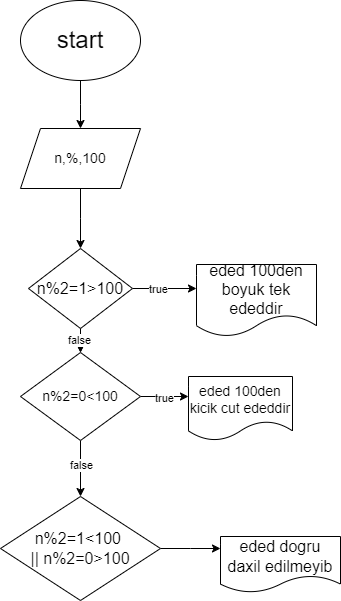

The diagram above was exported from draw.io. Its source (the exported page's mxGraphModel, read from the mxfile embedded in the PNG):
<mxGraphModel dx="1050" dy="557" grid="1" gridSize="8" guides="1" tooltips="1" connect="1" arrows="1" fold="1" page="1" pageScale="1" pageWidth="850" pageHeight="1100" background="none" math="0" shadow="0">
  <root>
    <mxCell id="0" />
    <mxCell id="1" parent="0" />
    <mxCell id="ZdwREwvORC5Ubwuev5ET-17" style="edgeStyle=orthogonalEdgeStyle;rounded=0;orthogonalLoop=1;jettySize=auto;html=1;" edge="1" parent="1" source="XH-edyX18kq8TFkkros6-33">
      <mxGeometry relative="1" as="geometry">
        <mxPoint x="252" y="224" as="targetPoint" />
      </mxGeometry>
    </mxCell>
    <mxCell id="XH-edyX18kq8TFkkros6-33" value="&lt;font style=&quot;font-size: 24px;&quot;&gt;start&lt;/font&gt;" style="ellipse;whiteSpace=wrap;html=1;" parent="1" vertex="1">
      <mxGeometry x="192" y="96" width="120" height="80" as="geometry" />
    </mxCell>
    <mxCell id="ZdwREwvORC5Ubwuev5ET-19" style="edgeStyle=orthogonalEdgeStyle;rounded=0;orthogonalLoop=1;jettySize=auto;html=1;" edge="1" parent="1" source="ZdwREwvORC5Ubwuev5ET-18">
      <mxGeometry relative="1" as="geometry">
        <mxPoint x="252" y="344" as="targetPoint" />
      </mxGeometry>
    </mxCell>
    <mxCell id="ZdwREwvORC5Ubwuev5ET-18" value="&lt;span style=&quot;font-size: 14px;&quot;&gt;n,%,100&lt;/span&gt;" style="shape=parallelogram;perimeter=parallelogramPerimeter;whiteSpace=wrap;html=1;fixedSize=1;" vertex="1" parent="1">
      <mxGeometry x="192" y="224" width="120" height="60" as="geometry" />
    </mxCell>
    <mxCell id="ZdwREwvORC5Ubwuev5ET-21" style="edgeStyle=orthogonalEdgeStyle;rounded=0;orthogonalLoop=1;jettySize=auto;html=1;" edge="1" parent="1">
      <mxGeometry relative="1" as="geometry">
        <mxPoint x="252" y="448" as="targetPoint" />
        <mxPoint x="252" y="388" as="sourcePoint" />
      </mxGeometry>
    </mxCell>
    <mxCell id="ZdwREwvORC5Ubwuev5ET-24" style="edgeStyle=orthogonalEdgeStyle;rounded=0;orthogonalLoop=1;jettySize=auto;html=1;" edge="1" parent="1" source="ZdwREwvORC5Ubwuev5ET-23">
      <mxGeometry relative="1" as="geometry">
        <mxPoint x="360" y="492" as="targetPoint" />
      </mxGeometry>
    </mxCell>
    <mxCell id="ZdwREwvORC5Ubwuev5ET-26" value="true" style="edgeLabel;html=1;align=center;verticalAlign=middle;resizable=0;points=[];" vertex="1" connectable="0" parent="ZdwREwvORC5Ubwuev5ET-24">
      <mxGeometry x="-0.0681" y="-1" relative="1" as="geometry">
        <mxPoint as="offset" />
      </mxGeometry>
    </mxCell>
    <mxCell id="ZdwREwvORC5Ubwuev5ET-27" style="edgeStyle=orthogonalEdgeStyle;rounded=0;orthogonalLoop=1;jettySize=auto;html=1;" edge="1" parent="1" source="ZdwREwvORC5Ubwuev5ET-23">
      <mxGeometry relative="1" as="geometry">
        <mxPoint x="252" y="592" as="targetPoint" />
      </mxGeometry>
    </mxCell>
    <mxCell id="ZdwREwvORC5Ubwuev5ET-28" value="false" style="edgeLabel;html=1;align=center;verticalAlign=middle;resizable=0;points=[];" vertex="1" connectable="0" parent="ZdwREwvORC5Ubwuev5ET-27">
      <mxGeometry x="-0.1576" relative="1" as="geometry">
        <mxPoint as="offset" />
      </mxGeometry>
    </mxCell>
    <mxCell id="ZdwREwvORC5Ubwuev5ET-23" value="&lt;span style=&quot;font-size: 14px;&quot;&gt;n%2=0&amp;lt;100&lt;/span&gt;" style="rhombus;whiteSpace=wrap;html=1;" vertex="1" parent="1">
      <mxGeometry x="192" y="448" width="120" height="88" as="geometry" />
    </mxCell>
    <mxCell id="ZdwREwvORC5Ubwuev5ET-25" value="&lt;font style=&quot;font-size: 14px;&quot;&gt;eded 100den kicik cut ededdir&lt;/font&gt;" style="shape=document;whiteSpace=wrap;html=1;boundedLbl=1;" vertex="1" parent="1">
      <mxGeometry x="360" y="472" width="104" height="64" as="geometry" />
    </mxCell>
    <mxCell id="ZdwREwvORC5Ubwuev5ET-31" style="edgeStyle=orthogonalEdgeStyle;rounded=0;orthogonalLoop=1;jettySize=auto;html=1;" edge="1" parent="1" source="ZdwREwvORC5Ubwuev5ET-30">
      <mxGeometry relative="1" as="geometry">
        <mxPoint x="368" y="384" as="targetPoint" />
      </mxGeometry>
    </mxCell>
    <mxCell id="ZdwREwvORC5Ubwuev5ET-33" value="true" style="edgeLabel;html=1;align=center;verticalAlign=middle;resizable=0;points=[];" vertex="1" connectable="0" parent="ZdwREwvORC5Ubwuev5ET-31">
      <mxGeometry x="-0.2373" relative="1" as="geometry">
        <mxPoint as="offset" />
      </mxGeometry>
    </mxCell>
    <mxCell id="ZdwREwvORC5Ubwuev5ET-34" value="" style="edgeStyle=orthogonalEdgeStyle;rounded=0;orthogonalLoop=1;jettySize=auto;html=1;" edge="1" parent="1" source="ZdwREwvORC5Ubwuev5ET-30" target="ZdwREwvORC5Ubwuev5ET-23">
      <mxGeometry relative="1" as="geometry" />
    </mxCell>
    <mxCell id="ZdwREwvORC5Ubwuev5ET-35" value="false" style="edgeLabel;html=1;align=center;verticalAlign=middle;resizable=0;points=[];" vertex="1" connectable="0" parent="ZdwREwvORC5Ubwuev5ET-34">
      <mxGeometry x="0.5429" y="-2" relative="1" as="geometry">
        <mxPoint as="offset" />
      </mxGeometry>
    </mxCell>
    <mxCell id="ZdwREwvORC5Ubwuev5ET-30" value="&lt;font size=&quot;3&quot;&gt;n%2=1&amp;gt;100&lt;/font&gt;" style="rhombus;whiteSpace=wrap;html=1;" vertex="1" parent="1">
      <mxGeometry x="200" y="344" width="104" height="80" as="geometry" />
    </mxCell>
    <mxCell id="ZdwREwvORC5Ubwuev5ET-32" value="&lt;font size=&quot;3&quot;&gt;eded 100den&lt;/font&gt;&lt;div&gt;&lt;font size=&quot;3&quot;&gt;boyuk tek ededdir&lt;/font&gt;&lt;/div&gt;" style="shape=document;whiteSpace=wrap;html=1;boundedLbl=1;" vertex="1" parent="1">
      <mxGeometry x="368" y="360" width="120" height="72" as="geometry" />
    </mxCell>
    <mxCell id="ZdwREwvORC5Ubwuev5ET-37" style="edgeStyle=orthogonalEdgeStyle;rounded=0;orthogonalLoop=1;jettySize=auto;html=1;" edge="1" parent="1" source="ZdwREwvORC5Ubwuev5ET-36">
      <mxGeometry relative="1" as="geometry">
        <mxPoint x="392" y="644" as="targetPoint" />
      </mxGeometry>
    </mxCell>
    <mxCell id="ZdwREwvORC5Ubwuev5ET-36" value="&lt;font size=&quot;3&quot;&gt;n%2=1&amp;lt;100&amp;nbsp;&lt;/font&gt;&lt;div&gt;&lt;font size=&quot;3&quot;&gt;|| n%2=0&amp;gt;100&lt;/font&gt;&lt;/div&gt;" style="rhombus;whiteSpace=wrap;html=1;" vertex="1" parent="1">
      <mxGeometry x="172" y="592" width="160" height="104" as="geometry" />
    </mxCell>
    <mxCell id="ZdwREwvORC5Ubwuev5ET-38" value="&lt;font size=&quot;3&quot;&gt;eded dogru daxil edilmeyib&lt;/font&gt;" style="shape=document;whiteSpace=wrap;html=1;boundedLbl=1;" vertex="1" parent="1">
      <mxGeometry x="392" y="632" width="120" height="56" as="geometry" />
    </mxCell>
  </root>
</mxGraphModel>